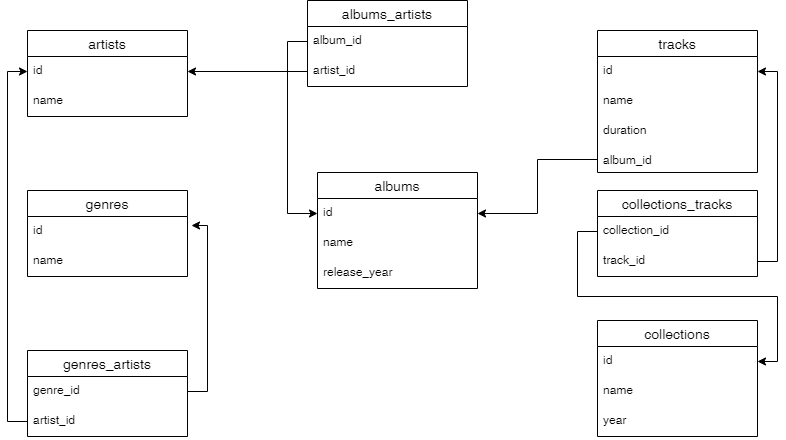

The diagram above was exported from draw.io. Its source (the exported page's mxGraphModel, read from the mxfile embedded in the PNG):
<mxGraphModel dx="1929" dy="582" grid="1" gridSize="10" guides="1" tooltips="1" connect="1" arrows="1" fold="1" page="1" pageScale="1" pageWidth="827" pageHeight="1169" math="0" shadow="0">
  <root>
    <mxCell id="0" />
    <mxCell id="1" parent="0" />
    <mxCell id="hhcEkBMTjzl2ttpBLZlJ-1" value="artists" style="swimlane;fontStyle=0;childLayout=stackLayout;horizontal=1;startSize=26;horizontalStack=0;resizeParent=1;resizeParentMax=0;resizeLast=0;collapsible=1;marginBottom=0;align=center;fontSize=14;" vertex="1" parent="1">
      <mxGeometry x="20" y="80" width="160" height="86" as="geometry" />
    </mxCell>
    <mxCell id="hhcEkBMTjzl2ttpBLZlJ-2" value="id " style="text;strokeColor=none;fillColor=none;spacingLeft=4;spacingRight=4;overflow=hidden;rotatable=0;points=[[0,0.5],[1,0.5]];portConstraint=eastwest;fontSize=12;fontStyle=0" vertex="1" parent="hhcEkBMTjzl2ttpBLZlJ-1">
      <mxGeometry y="26" width="160" height="30" as="geometry" />
    </mxCell>
    <mxCell id="hhcEkBMTjzl2ttpBLZlJ-3" value="name" style="text;strokeColor=none;fillColor=none;spacingLeft=4;spacingRight=4;overflow=hidden;rotatable=0;points=[[0,0.5],[1,0.5]];portConstraint=eastwest;fontSize=12;" vertex="1" parent="hhcEkBMTjzl2ttpBLZlJ-1">
      <mxGeometry y="56" width="160" height="30" as="geometry" />
    </mxCell>
    <mxCell id="hhcEkBMTjzl2ttpBLZlJ-5" value="albums" style="swimlane;fontStyle=0;childLayout=stackLayout;horizontal=1;startSize=26;horizontalStack=0;resizeParent=1;resizeParentMax=0;resizeLast=0;collapsible=1;marginBottom=0;align=center;fontSize=14;" vertex="1" parent="1">
      <mxGeometry x="310" y="222" width="160" height="116" as="geometry" />
    </mxCell>
    <mxCell id="hhcEkBMTjzl2ttpBLZlJ-6" value="id" style="text;strokeColor=none;fillColor=none;spacingLeft=4;spacingRight=4;overflow=hidden;rotatable=0;points=[[0,0.5],[1,0.5]];portConstraint=eastwest;fontSize=12;" vertex="1" parent="hhcEkBMTjzl2ttpBLZlJ-5">
      <mxGeometry y="26" width="160" height="30" as="geometry" />
    </mxCell>
    <mxCell id="hhcEkBMTjzl2ttpBLZlJ-7" value="name" style="text;strokeColor=none;fillColor=none;spacingLeft=4;spacingRight=4;overflow=hidden;rotatable=0;points=[[0,0.5],[1,0.5]];portConstraint=eastwest;fontSize=12;" vertex="1" parent="hhcEkBMTjzl2ttpBLZlJ-5">
      <mxGeometry y="56" width="160" height="30" as="geometry" />
    </mxCell>
    <mxCell id="hhcEkBMTjzl2ttpBLZlJ-8" value="release_year" style="text;strokeColor=none;fillColor=none;spacingLeft=4;spacingRight=4;overflow=hidden;rotatable=0;points=[[0,0.5],[1,0.5]];portConstraint=eastwest;fontSize=12;" vertex="1" parent="hhcEkBMTjzl2ttpBLZlJ-5">
      <mxGeometry y="86" width="160" height="30" as="geometry" />
    </mxCell>
    <mxCell id="hhcEkBMTjzl2ttpBLZlJ-9" value="albums_artists" style="swimlane;fontStyle=0;childLayout=stackLayout;horizontal=1;startSize=26;horizontalStack=0;resizeParent=1;resizeParentMax=0;resizeLast=0;collapsible=1;marginBottom=0;align=center;fontSize=14;" vertex="1" parent="1">
      <mxGeometry x="300" y="50" width="160" height="86" as="geometry" />
    </mxCell>
    <mxCell id="hhcEkBMTjzl2ttpBLZlJ-10" value="album_id" style="text;strokeColor=none;fillColor=none;spacingLeft=4;spacingRight=4;overflow=hidden;rotatable=0;points=[[0,0.5],[1,0.5]];portConstraint=eastwest;fontSize=12;" vertex="1" parent="hhcEkBMTjzl2ttpBLZlJ-9">
      <mxGeometry y="26" width="160" height="30" as="geometry" />
    </mxCell>
    <mxCell id="hhcEkBMTjzl2ttpBLZlJ-11" value="artist_id" style="text;strokeColor=none;fillColor=none;spacingLeft=4;spacingRight=4;overflow=hidden;rotatable=0;points=[[0,0.5],[1,0.5]];portConstraint=eastwest;fontSize=12;" vertex="1" parent="hhcEkBMTjzl2ttpBLZlJ-9">
      <mxGeometry y="56" width="160" height="30" as="geometry" />
    </mxCell>
    <mxCell id="hhcEkBMTjzl2ttpBLZlJ-13" value="tracks" style="swimlane;fontStyle=0;childLayout=stackLayout;horizontal=1;startSize=26;horizontalStack=0;resizeParent=1;resizeParentMax=0;resizeLast=0;collapsible=1;marginBottom=0;align=center;fontSize=14;" vertex="1" parent="1">
      <mxGeometry x="590" y="80" width="160" height="142" as="geometry" />
    </mxCell>
    <mxCell id="hhcEkBMTjzl2ttpBLZlJ-14" value="id" style="text;strokeColor=none;fillColor=none;spacingLeft=4;spacingRight=4;overflow=hidden;rotatable=0;points=[[0,0.5],[1,0.5]];portConstraint=eastwest;fontSize=12;" vertex="1" parent="hhcEkBMTjzl2ttpBLZlJ-13">
      <mxGeometry y="26" width="160" height="30" as="geometry" />
    </mxCell>
    <mxCell id="hhcEkBMTjzl2ttpBLZlJ-15" value="name" style="text;strokeColor=none;fillColor=none;spacingLeft=4;spacingRight=4;overflow=hidden;rotatable=0;points=[[0,0.5],[1,0.5]];portConstraint=eastwest;fontSize=12;" vertex="1" parent="hhcEkBMTjzl2ttpBLZlJ-13">
      <mxGeometry y="56" width="160" height="30" as="geometry" />
    </mxCell>
    <mxCell id="hhcEkBMTjzl2ttpBLZlJ-16" value="duration" style="text;strokeColor=none;fillColor=none;spacingLeft=4;spacingRight=4;overflow=hidden;rotatable=0;points=[[0,0.5],[1,0.5]];portConstraint=eastwest;fontSize=12;" vertex="1" parent="hhcEkBMTjzl2ttpBLZlJ-13">
      <mxGeometry y="86" width="160" height="30" as="geometry" />
    </mxCell>
    <mxCell id="hhcEkBMTjzl2ttpBLZlJ-33" value="album_id" style="text;strokeColor=none;fillColor=none;spacingLeft=4;spacingRight=4;overflow=hidden;rotatable=0;points=[[0,0.5],[1,0.5]];portConstraint=eastwest;fontSize=12;" vertex="1" parent="hhcEkBMTjzl2ttpBLZlJ-13">
      <mxGeometry y="116" width="160" height="26" as="geometry" />
    </mxCell>
    <mxCell id="hhcEkBMTjzl2ttpBLZlJ-17" value="genres" style="swimlane;fontStyle=0;childLayout=stackLayout;horizontal=1;startSize=26;horizontalStack=0;resizeParent=1;resizeParentMax=0;resizeLast=0;collapsible=1;marginBottom=0;align=center;fontSize=14;" vertex="1" parent="1">
      <mxGeometry x="20" y="240" width="160" height="86" as="geometry" />
    </mxCell>
    <mxCell id="hhcEkBMTjzl2ttpBLZlJ-18" value="id" style="text;strokeColor=none;fillColor=none;spacingLeft=4;spacingRight=4;overflow=hidden;rotatable=0;points=[[0,0.5],[1,0.5]];portConstraint=eastwest;fontSize=12;" vertex="1" parent="hhcEkBMTjzl2ttpBLZlJ-17">
      <mxGeometry y="26" width="160" height="30" as="geometry" />
    </mxCell>
    <mxCell id="hhcEkBMTjzl2ttpBLZlJ-19" value="name" style="text;strokeColor=none;fillColor=none;spacingLeft=4;spacingRight=4;overflow=hidden;rotatable=0;points=[[0,0.5],[1,0.5]];portConstraint=eastwest;fontSize=12;" vertex="1" parent="hhcEkBMTjzl2ttpBLZlJ-17">
      <mxGeometry y="56" width="160" height="30" as="geometry" />
    </mxCell>
    <mxCell id="hhcEkBMTjzl2ttpBLZlJ-21" value="genres_artists" style="swimlane;fontStyle=0;childLayout=stackLayout;horizontal=1;startSize=26;horizontalStack=0;resizeParent=1;resizeParentMax=0;resizeLast=0;collapsible=1;marginBottom=0;align=center;fontSize=14;" vertex="1" parent="1">
      <mxGeometry x="20" y="400" width="160" height="86" as="geometry" />
    </mxCell>
    <mxCell id="hhcEkBMTjzl2ttpBLZlJ-22" value="genre_id" style="text;strokeColor=none;fillColor=none;spacingLeft=4;spacingRight=4;overflow=hidden;rotatable=0;points=[[0,0.5],[1,0.5]];portConstraint=eastwest;fontSize=12;" vertex="1" parent="hhcEkBMTjzl2ttpBLZlJ-21">
      <mxGeometry y="26" width="160" height="30" as="geometry" />
    </mxCell>
    <mxCell id="hhcEkBMTjzl2ttpBLZlJ-23" value="artist_id" style="text;strokeColor=none;fillColor=none;spacingLeft=4;spacingRight=4;overflow=hidden;rotatable=0;points=[[0,0.5],[1,0.5]];portConstraint=eastwest;fontSize=12;" vertex="1" parent="hhcEkBMTjzl2ttpBLZlJ-21">
      <mxGeometry y="56" width="160" height="30" as="geometry" />
    </mxCell>
    <mxCell id="hhcEkBMTjzl2ttpBLZlJ-25" value="collections" style="swimlane;fontStyle=0;childLayout=stackLayout;horizontal=1;startSize=26;horizontalStack=0;resizeParent=1;resizeParentMax=0;resizeLast=0;collapsible=1;marginBottom=0;align=center;fontSize=14;" vertex="1" parent="1">
      <mxGeometry x="590" y="370" width="160" height="116" as="geometry" />
    </mxCell>
    <mxCell id="hhcEkBMTjzl2ttpBLZlJ-26" value="id" style="text;strokeColor=none;fillColor=none;spacingLeft=4;spacingRight=4;overflow=hidden;rotatable=0;points=[[0,0.5],[1,0.5]];portConstraint=eastwest;fontSize=12;" vertex="1" parent="hhcEkBMTjzl2ttpBLZlJ-25">
      <mxGeometry y="26" width="160" height="30" as="geometry" />
    </mxCell>
    <mxCell id="hhcEkBMTjzl2ttpBLZlJ-27" value="name" style="text;strokeColor=none;fillColor=none;spacingLeft=4;spacingRight=4;overflow=hidden;rotatable=0;points=[[0,0.5],[1,0.5]];portConstraint=eastwest;fontSize=12;" vertex="1" parent="hhcEkBMTjzl2ttpBLZlJ-25">
      <mxGeometry y="56" width="160" height="30" as="geometry" />
    </mxCell>
    <mxCell id="hhcEkBMTjzl2ttpBLZlJ-28" value="year" style="text;strokeColor=none;fillColor=none;spacingLeft=4;spacingRight=4;overflow=hidden;rotatable=0;points=[[0,0.5],[1,0.5]];portConstraint=eastwest;fontSize=12;" vertex="1" parent="hhcEkBMTjzl2ttpBLZlJ-25">
      <mxGeometry y="86" width="160" height="30" as="geometry" />
    </mxCell>
    <mxCell id="hhcEkBMTjzl2ttpBLZlJ-29" value="collections_tracks" style="swimlane;fontStyle=0;childLayout=stackLayout;horizontal=1;startSize=26;horizontalStack=0;resizeParent=1;resizeParentMax=0;resizeLast=0;collapsible=1;marginBottom=0;align=center;fontSize=14;" vertex="1" parent="1">
      <mxGeometry x="590" y="240" width="160" height="86" as="geometry" />
    </mxCell>
    <mxCell id="hhcEkBMTjzl2ttpBLZlJ-30" value="collection_id" style="text;strokeColor=none;fillColor=none;spacingLeft=4;spacingRight=4;overflow=hidden;rotatable=0;points=[[0,0.5],[1,0.5]];portConstraint=eastwest;fontSize=12;" vertex="1" parent="hhcEkBMTjzl2ttpBLZlJ-29">
      <mxGeometry y="26" width="160" height="30" as="geometry" />
    </mxCell>
    <mxCell id="hhcEkBMTjzl2ttpBLZlJ-31" value="track_id" style="text;strokeColor=none;fillColor=none;spacingLeft=4;spacingRight=4;overflow=hidden;rotatable=0;points=[[0,0.5],[1,0.5]];portConstraint=eastwest;fontSize=12;" vertex="1" parent="hhcEkBMTjzl2ttpBLZlJ-29">
      <mxGeometry y="56" width="160" height="30" as="geometry" />
    </mxCell>
    <mxCell id="hhcEkBMTjzl2ttpBLZlJ-36" style="edgeStyle=orthogonalEdgeStyle;rounded=0;orthogonalLoop=1;jettySize=auto;html=1;entryX=0;entryY=0.5;entryDx=0;entryDy=0;" edge="1" parent="1" source="hhcEkBMTjzl2ttpBLZlJ-23" target="hhcEkBMTjzl2ttpBLZlJ-2">
      <mxGeometry relative="1" as="geometry" />
    </mxCell>
    <mxCell id="hhcEkBMTjzl2ttpBLZlJ-37" style="edgeStyle=orthogonalEdgeStyle;rounded=0;orthogonalLoop=1;jettySize=auto;html=1;exitX=1;exitY=0.5;exitDx=0;exitDy=0;entryX=1.025;entryY=0.3;entryDx=0;entryDy=0;entryPerimeter=0;" edge="1" parent="1" source="hhcEkBMTjzl2ttpBLZlJ-22" target="hhcEkBMTjzl2ttpBLZlJ-18">
      <mxGeometry relative="1" as="geometry" />
    </mxCell>
    <mxCell id="hhcEkBMTjzl2ttpBLZlJ-38" style="edgeStyle=orthogonalEdgeStyle;rounded=0;orthogonalLoop=1;jettySize=auto;html=1;exitX=0;exitY=0.5;exitDx=0;exitDy=0;entryX=1;entryY=0.5;entryDx=0;entryDy=0;" edge="1" parent="1" source="hhcEkBMTjzl2ttpBLZlJ-11" target="hhcEkBMTjzl2ttpBLZlJ-2">
      <mxGeometry relative="1" as="geometry" />
    </mxCell>
    <mxCell id="hhcEkBMTjzl2ttpBLZlJ-39" style="edgeStyle=orthogonalEdgeStyle;rounded=0;orthogonalLoop=1;jettySize=auto;html=1;exitX=0;exitY=0.5;exitDx=0;exitDy=0;entryX=0;entryY=0.5;entryDx=0;entryDy=0;" edge="1" parent="1" source="hhcEkBMTjzl2ttpBLZlJ-10" target="hhcEkBMTjzl2ttpBLZlJ-6">
      <mxGeometry relative="1" as="geometry" />
    </mxCell>
    <mxCell id="hhcEkBMTjzl2ttpBLZlJ-40" style="edgeStyle=orthogonalEdgeStyle;rounded=0;orthogonalLoop=1;jettySize=auto;html=1;exitX=0;exitY=0.5;exitDx=0;exitDy=0;entryX=1;entryY=0.5;entryDx=0;entryDy=0;" edge="1" parent="1" source="hhcEkBMTjzl2ttpBLZlJ-33" target="hhcEkBMTjzl2ttpBLZlJ-6">
      <mxGeometry relative="1" as="geometry" />
    </mxCell>
    <mxCell id="hhcEkBMTjzl2ttpBLZlJ-41" style="edgeStyle=orthogonalEdgeStyle;rounded=0;orthogonalLoop=1;jettySize=auto;html=1;exitX=1;exitY=0.5;exitDx=0;exitDy=0;entryX=1;entryY=0.5;entryDx=0;entryDy=0;" edge="1" parent="1" source="hhcEkBMTjzl2ttpBLZlJ-31" target="hhcEkBMTjzl2ttpBLZlJ-14">
      <mxGeometry relative="1" as="geometry" />
    </mxCell>
    <mxCell id="hhcEkBMTjzl2ttpBLZlJ-42" style="edgeStyle=orthogonalEdgeStyle;rounded=0;orthogonalLoop=1;jettySize=auto;html=1;exitX=0;exitY=0.5;exitDx=0;exitDy=0;entryX=1;entryY=0.5;entryDx=0;entryDy=0;" edge="1" parent="1" source="hhcEkBMTjzl2ttpBLZlJ-30" target="hhcEkBMTjzl2ttpBLZlJ-26">
      <mxGeometry relative="1" as="geometry" />
    </mxCell>
  </root>
</mxGraphModel>